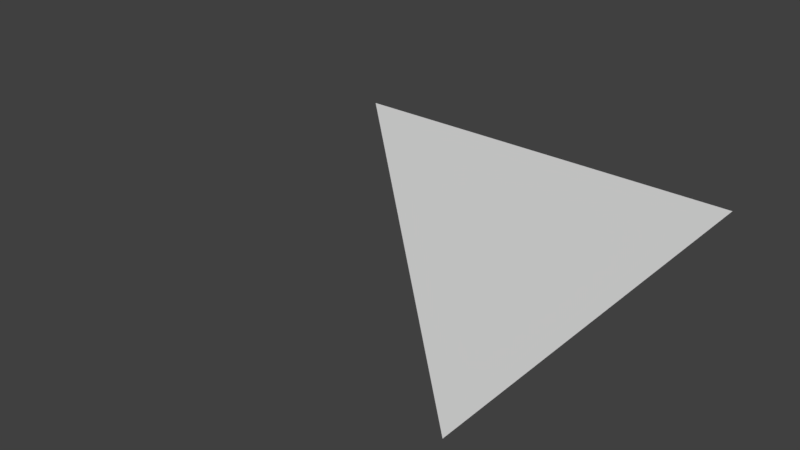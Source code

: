# Source: othertriangle.blend  (saved by Blender 2.79.0; exported with 4.5.12 LTS)
import bpy
from mathutils import Matrix  # noqa: F401  (used for matrix-valued properties, if any)

bpy.ops.wm.read_factory_settings(use_empty=True)
scene = bpy.context.scene
scene.name = 'Scene'

# ---- collections
col_collection_1 = bpy.data.collections.new('Collection 1'); scene.collection.children.link(col_collection_1)

# ---- materials (node trees are filled in below, after node groups)
mat_material_001 = bpy.data.materials.new('Material.001')
mat_material_001.alpha_threshold = 0.0
mat_material_001.use_transparent_shadow = False
mat_material_001.roughness = 0.5

# ---- material node trees

# ---- world
world_world = bpy.data.worlds.new('World'); scene.world = world_world
world_world.color = (0.05088, 0.05088, 0.05088)
world_world.use_sun_shadow = False
world_world.sun_shadow_jitter_overblur = 0.0
world_world.cycles.sampling_method = 'MANUAL'

# ---- meshes
me_plane = bpy.data.meshes.new('Plane')
me_plane.from_pydata([(0.0, -0.0001646, 0.0), (0.5, -0.5002, 0.0), (-0.5, 0.4998, 0.0), (0.5, 0.4998, 0.0)], [], [(0, 1, 3, 2)])
_uv = me_plane.uv_layers.new(name='UVMap')
_uv.uv.foreach_set('vector', [0.5, 0.5, 0.0001, 9.993e-05, 0.9999, 9.984e-05, 0.9999, 0.9999])
me_plane.materials.append(mat_material_001)
me_plane.use_remesh_preserve_volume = False
me_plane.use_remesh_preserve_attributes = False
me_plane.use_mirror_vertex_groups = False
me_plane.update()

# ---- objects
ob_plane = bpy.data.objects.new('Plane', me_plane)

# ---- transforms, parenting, visibility, modifiers, constraints
ob_plane.location = (0.0, 0.0, 0.0)
ob_plane.lineart.crease_threshold = 0.0

# ---- collection membership
col_collection_1.objects.link(ob_plane)

# ---- scene / render settings (as saved in the file)
scene.frame_start = 1; scene.frame_end = 250; scene.frame_set(1)
scene.render.engine = 'BLENDER_EEVEE_NEXT'
scene.render.resolution_percentage = 50
scene.render.dither_intensity = 0.0
scene.cycles.use_denoising = False
scene.cycles.samples = 128
scene.cycles.sampling_pattern = 'TABULATED_SOBOL'
scene.cycles.use_adaptive_sampling = False
scene.cycles.use_light_tree = False
scene.cycles.blur_glossy = 0.0
scene.cycles.sample_clamp_indirect = 0.0
scene.view_settings.view_transform = 'Standard'
bpy.context.view_layer.update()

# ---- added for rendering (the .blend has no active camera and no usable light): camera, sun
cam_auto = bpy.data.cameras.new('AutoCamera')
cam_auto.lens = 50.0
cam_auto.sensor_width = 36.0
cam_auto.clip_end = 1000.0
ob_auto_camera = bpy.data.objects.new('AutoCamera', cam_auto)
scene.collection.objects.link(ob_auto_camera)
ob_auto_camera.location = (1.30847, -1.57032, 1.04677)
ob_auto_camera.rotation_euler = (1.09748, -7.21219e-08, 0.694738)
scene.camera = ob_auto_camera
light_auto_sun = bpy.data.lights.new('AutoSun', 'SUN')
light_auto_sun.energy = 3.0
light_auto_sun.angle = 0.0523599
ob_auto_sun = bpy.data.objects.new('AutoSun', light_auto_sun)
scene.collection.objects.link(ob_auto_sun)
ob_auto_sun.rotation_euler = (0.872665, 0.174533, 0.523599)
bpy.context.view_layer.update()
